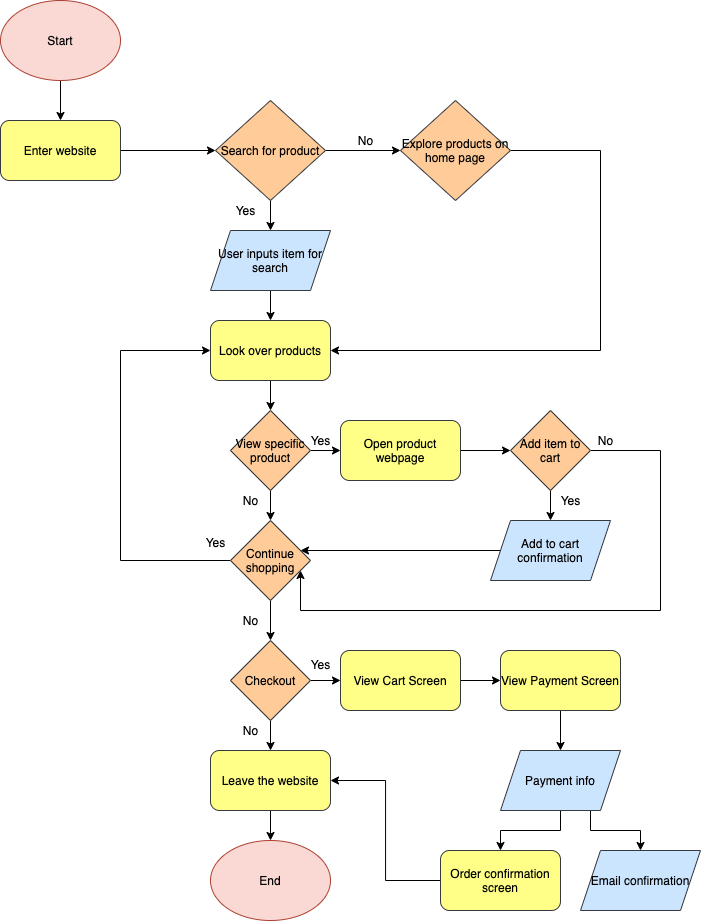

The diagram above was exported from draw.io. Its source (the exported page's mxGraphModel, read from the mxfile embedded in the PNG):
<mxGraphModel dx="1076" dy="700" grid="1" gridSize="10" guides="1" tooltips="1" connect="1" arrows="1" fold="1" page="1" pageScale="1" pageWidth="850" pageHeight="1100" math="0" shadow="0">
  <root>
    <mxCell id="0" />
    <mxCell id="1" parent="0" />
    <mxCell id="4" style="edgeStyle=orthogonalEdgeStyle;rounded=0;orthogonalLoop=1;jettySize=auto;html=1;strokeColor=#000000;fontColor=#000000;" edge="1" parent="1" source="2" target="3">
      <mxGeometry relative="1" as="geometry" />
    </mxCell>
    <mxCell id="2" value="Start" style="ellipse;whiteSpace=wrap;html=1;strokeColor=#ae4132;fillColor=#fad9d5;fontColor=#000000;" vertex="1" parent="1">
      <mxGeometry x="60" y="50" width="120" height="80" as="geometry" />
    </mxCell>
    <mxCell id="9" style="edgeStyle=orthogonalEdgeStyle;rounded=0;orthogonalLoop=1;jettySize=auto;html=1;strokeColor=#000000;fontColor=#000000;" edge="1" parent="1" source="3" target="8">
      <mxGeometry relative="1" as="geometry" />
    </mxCell>
    <mxCell id="3" value="Enter website" style="rounded=1;whiteSpace=wrap;html=1;strokeColor=#36393d;fillColor=#ffff88;fontColor=#000000;" vertex="1" parent="1">
      <mxGeometry x="60" y="170" width="120" height="60" as="geometry" />
    </mxCell>
    <mxCell id="18" style="edgeStyle=orthogonalEdgeStyle;rounded=0;orthogonalLoop=1;jettySize=auto;html=1;entryX=1;entryY=0.5;entryDx=0;entryDy=0;strokeColor=#000000;fontColor=#000000;" edge="1" parent="1" source="6" target="15">
      <mxGeometry relative="1" as="geometry">
        <Array as="points">
          <mxPoint x="660" y="200" />
          <mxPoint x="660" y="400" />
        </Array>
      </mxGeometry>
    </mxCell>
    <mxCell id="6" value="Explore products on home page" style="rhombus;whiteSpace=wrap;html=1;strokeColor=#36393d;fillColor=#ffcc99;fontColor=#000000;" vertex="1" parent="1">
      <mxGeometry x="460" y="150" width="110" height="100" as="geometry" />
    </mxCell>
    <mxCell id="10" style="edgeStyle=orthogonalEdgeStyle;rounded=0;orthogonalLoop=1;jettySize=auto;html=1;exitX=1;exitY=0.5;exitDx=0;exitDy=0;strokeColor=#000000;fontColor=#000000;" edge="1" parent="1" source="8" target="6">
      <mxGeometry relative="1" as="geometry" />
    </mxCell>
    <mxCell id="13" style="edgeStyle=orthogonalEdgeStyle;rounded=0;orthogonalLoop=1;jettySize=auto;html=1;exitX=0.5;exitY=1;exitDx=0;exitDy=0;strokeColor=#000000;fontColor=#000000;" edge="1" parent="1" source="8" target="12">
      <mxGeometry relative="1" as="geometry" />
    </mxCell>
    <mxCell id="8" value="Search for product" style="rhombus;whiteSpace=wrap;html=1;strokeColor=#36393d;fillColor=#ffcc99;fontColor=#000000;" vertex="1" parent="1">
      <mxGeometry x="275" y="150" width="110" height="100" as="geometry" />
    </mxCell>
    <mxCell id="11" value="No" style="text;html=1;align=center;verticalAlign=middle;resizable=0;points=[];autosize=1;fontColor=#000000;" vertex="1" parent="1">
      <mxGeometry x="410" y="180" width="30" height="20" as="geometry" />
    </mxCell>
    <mxCell id="17" style="edgeStyle=orthogonalEdgeStyle;rounded=0;orthogonalLoop=1;jettySize=auto;html=1;strokeColor=#000000;fontColor=#000000;" edge="1" parent="1" source="12" target="15">
      <mxGeometry relative="1" as="geometry" />
    </mxCell>
    <mxCell id="12" value="User inputs item for search" style="shape=parallelogram;perimeter=parallelogramPerimeter;whiteSpace=wrap;html=1;fixedSize=1;strokeColor=#36393d;fillColor=#cce5ff;fontColor=#000000;" vertex="1" parent="1">
      <mxGeometry x="270" y="280" width="120" height="60" as="geometry" />
    </mxCell>
    <mxCell id="14" value="Yes" style="text;html=1;align=center;verticalAlign=middle;resizable=0;points=[];autosize=1;fontColor=#000000;" vertex="1" parent="1">
      <mxGeometry x="285" y="250" width="40" height="20" as="geometry" />
    </mxCell>
    <mxCell id="23" style="edgeStyle=orthogonalEdgeStyle;rounded=0;orthogonalLoop=1;jettySize=auto;html=1;exitX=0.5;exitY=1;exitDx=0;exitDy=0;strokeColor=#000000;fontColor=#000000;" edge="1" parent="1" source="15" target="22">
      <mxGeometry relative="1" as="geometry" />
    </mxCell>
    <mxCell id="15" value="Look over products" style="rounded=1;whiteSpace=wrap;html=1;strokeColor=#36393d;fillColor=#ffff88;fontColor=#000000;" vertex="1" parent="1">
      <mxGeometry x="270" y="370" width="120" height="60" as="geometry" />
    </mxCell>
    <mxCell id="28" style="edgeStyle=orthogonalEdgeStyle;rounded=0;orthogonalLoop=1;jettySize=auto;html=1;strokeColor=#000000;fontColor=#000000;" edge="1" parent="1" source="22" target="26">
      <mxGeometry relative="1" as="geometry" />
    </mxCell>
    <mxCell id="35" style="edgeStyle=orthogonalEdgeStyle;rounded=0;orthogonalLoop=1;jettySize=auto;html=1;strokeColor=#000000;fontColor=#000000;" edge="1" parent="1" source="22" target="34">
      <mxGeometry relative="1" as="geometry" />
    </mxCell>
    <mxCell id="22" value="View specific product" style="rhombus;whiteSpace=wrap;html=1;strokeColor=#36393d;fillColor=#ffcc99;fontColor=#000000;" vertex="1" parent="1">
      <mxGeometry x="290" y="460" width="80" height="80" as="geometry" />
    </mxCell>
    <mxCell id="31" style="edgeStyle=orthogonalEdgeStyle;rounded=0;orthogonalLoop=1;jettySize=auto;html=1;strokeColor=#000000;fontColor=#000000;" edge="1" parent="1" source="24" target="25">
      <mxGeometry relative="1" as="geometry" />
    </mxCell>
    <mxCell id="45" style="edgeStyle=orthogonalEdgeStyle;rounded=0;orthogonalLoop=1;jettySize=auto;html=1;strokeColor=#000000;fontColor=#000000;" edge="1" parent="1" source="24" target="34">
      <mxGeometry relative="1" as="geometry">
        <Array as="points">
          <mxPoint x="720" y="500" />
          <mxPoint x="720" y="660" />
          <mxPoint x="360" y="660" />
        </Array>
      </mxGeometry>
    </mxCell>
    <mxCell id="24" value="Add item to cart" style="rhombus;whiteSpace=wrap;html=1;strokeColor=#36393d;fillColor=#ffcc99;fontColor=#000000;" vertex="1" parent="1">
      <mxGeometry x="570" y="460" width="80" height="80" as="geometry" />
    </mxCell>
    <mxCell id="39" style="edgeStyle=orthogonalEdgeStyle;rounded=0;orthogonalLoop=1;jettySize=auto;html=1;entryX=0.875;entryY=0.375;entryDx=0;entryDy=0;entryPerimeter=0;strokeColor=#000000;fontColor=#000000;" edge="1" parent="1" source="25" target="34">
      <mxGeometry relative="1" as="geometry">
        <Array as="points">
          <mxPoint x="620" y="600" />
        </Array>
      </mxGeometry>
    </mxCell>
    <mxCell id="25" value="Add to cart confirmation" style="shape=parallelogram;perimeter=parallelogramPerimeter;whiteSpace=wrap;html=1;fixedSize=1;strokeColor=#36393d;fillColor=#cce5ff;fontColor=#000000;" vertex="1" parent="1">
      <mxGeometry x="550" y="570" width="120" height="60" as="geometry" />
    </mxCell>
    <mxCell id="29" style="edgeStyle=orthogonalEdgeStyle;rounded=0;orthogonalLoop=1;jettySize=auto;html=1;strokeColor=#000000;fontColor=#000000;" edge="1" parent="1" source="26" target="24">
      <mxGeometry relative="1" as="geometry" />
    </mxCell>
    <mxCell id="26" value="Open product webpage" style="rounded=1;whiteSpace=wrap;html=1;strokeColor=#36393d;fillColor=#ffff88;fontColor=#000000;" vertex="1" parent="1">
      <mxGeometry x="400" y="470" width="120" height="60" as="geometry" />
    </mxCell>
    <mxCell id="49" style="edgeStyle=orthogonalEdgeStyle;rounded=0;orthogonalLoop=1;jettySize=auto;html=1;strokeColor=#000000;fontColor=#000000;" edge="1" parent="1" source="34" target="15">
      <mxGeometry relative="1" as="geometry">
        <mxPoint x="250" y="390" as="targetPoint" />
        <Array as="points">
          <mxPoint x="180" y="610" />
          <mxPoint x="180" y="400" />
        </Array>
      </mxGeometry>
    </mxCell>
    <mxCell id="53" style="edgeStyle=orthogonalEdgeStyle;rounded=0;orthogonalLoop=1;jettySize=auto;html=1;entryX=0.5;entryY=0;entryDx=0;entryDy=0;strokeColor=#000000;fontColor=#000000;" edge="1" parent="1" source="34" target="52">
      <mxGeometry relative="1" as="geometry" />
    </mxCell>
    <mxCell id="34" value="Continue shopping" style="rhombus;whiteSpace=wrap;html=1;strokeColor=#36393d;fillColor=#ffcc99;fontColor=#000000;" vertex="1" parent="1">
      <mxGeometry x="290" y="570" width="80" height="80" as="geometry" />
    </mxCell>
    <mxCell id="38" value="No" style="text;html=1;align=center;verticalAlign=middle;resizable=0;points=[];autosize=1;fontColor=#000000;" vertex="1" parent="1">
      <mxGeometry x="295" y="540" width="30" height="20" as="geometry" />
    </mxCell>
    <mxCell id="41" value="Yes" style="text;html=1;align=center;verticalAlign=middle;resizable=0;points=[];autosize=1;fontColor=#000000;" vertex="1" parent="1">
      <mxGeometry x="360" y="480" width="40" height="20" as="geometry" />
    </mxCell>
    <mxCell id="42" value="Yes" style="text;html=1;align=center;verticalAlign=middle;resizable=0;points=[];autosize=1;fontColor=#000000;" vertex="1" parent="1">
      <mxGeometry x="610" y="540" width="40" height="20" as="geometry" />
    </mxCell>
    <mxCell id="48" value="No" style="text;html=1;align=center;verticalAlign=middle;resizable=0;points=[];autosize=1;fontColor=#000000;" vertex="1" parent="1">
      <mxGeometry x="650" y="480" width="30" height="20" as="geometry" />
    </mxCell>
    <mxCell id="61" style="edgeStyle=orthogonalEdgeStyle;rounded=0;orthogonalLoop=1;jettySize=auto;html=1;entryX=0.5;entryY=0;entryDx=0;entryDy=0;strokeColor=#000000;fontColor=#000000;" edge="1" parent="1" source="52" target="57">
      <mxGeometry relative="1" as="geometry" />
    </mxCell>
    <mxCell id="63" style="edgeStyle=orthogonalEdgeStyle;rounded=0;orthogonalLoop=1;jettySize=auto;html=1;exitX=1;exitY=0.5;exitDx=0;exitDy=0;strokeColor=#000000;fontColor=#000000;" edge="1" parent="1" source="52" target="62">
      <mxGeometry relative="1" as="geometry" />
    </mxCell>
    <mxCell id="52" value="Checkout" style="rhombus;whiteSpace=wrap;html=1;strokeColor=#36393d;fillColor=#ffcc99;fontColor=#000000;" vertex="1" parent="1">
      <mxGeometry x="290" y="690" width="80" height="80" as="geometry" />
    </mxCell>
    <mxCell id="54" value="No" style="text;html=1;align=center;verticalAlign=middle;resizable=0;points=[];autosize=1;fontColor=#000000;" vertex="1" parent="1">
      <mxGeometry x="295" y="660" width="30" height="20" as="geometry" />
    </mxCell>
    <mxCell id="75" style="edgeStyle=orthogonalEdgeStyle;rounded=0;orthogonalLoop=1;jettySize=auto;html=1;strokeColor=#000000;fontColor=#000000;" edge="1" parent="1" source="57" target="76">
      <mxGeometry relative="1" as="geometry">
        <mxPoint x="330" y="920" as="targetPoint" />
      </mxGeometry>
    </mxCell>
    <mxCell id="57" value="Leave the website" style="rounded=1;whiteSpace=wrap;html=1;strokeColor=#36393d;fillColor=#ffff88;fontColor=#000000;" vertex="1" parent="1">
      <mxGeometry x="270" y="800" width="120" height="60" as="geometry" />
    </mxCell>
    <mxCell id="59" value="No" style="text;html=1;align=center;verticalAlign=middle;resizable=0;points=[];autosize=1;fontColor=#000000;" vertex="1" parent="1">
      <mxGeometry x="295" y="770" width="30" height="20" as="geometry" />
    </mxCell>
    <mxCell id="66" style="edgeStyle=orthogonalEdgeStyle;rounded=0;orthogonalLoop=1;jettySize=auto;html=1;strokeColor=#000000;fontColor=#000000;" edge="1" parent="1" source="62" target="65">
      <mxGeometry relative="1" as="geometry" />
    </mxCell>
    <mxCell id="62" value="View Cart Screen" style="rounded=1;whiteSpace=wrap;html=1;strokeColor=#36393d;fillColor=#ffff88;fontColor=#000000;" vertex="1" parent="1">
      <mxGeometry x="400" y="700" width="120" height="60" as="geometry" />
    </mxCell>
    <mxCell id="64" value="Yes" style="text;html=1;align=center;verticalAlign=middle;resizable=0;points=[];autosize=1;fontColor=#000000;" vertex="1" parent="1">
      <mxGeometry x="360" y="704" width="40" height="20" as="geometry" />
    </mxCell>
    <mxCell id="68" style="edgeStyle=orthogonalEdgeStyle;rounded=0;orthogonalLoop=1;jettySize=auto;html=1;strokeColor=#000000;fontColor=#000000;" edge="1" parent="1" source="65" target="67">
      <mxGeometry relative="1" as="geometry" />
    </mxCell>
    <mxCell id="65" value="View Payment Screen" style="rounded=1;whiteSpace=wrap;html=1;strokeColor=#36393d;fillColor=#ffff88;fontColor=#000000;" vertex="1" parent="1">
      <mxGeometry x="560" y="700" width="120" height="60" as="geometry" />
    </mxCell>
    <mxCell id="71" style="edgeStyle=orthogonalEdgeStyle;rounded=0;orthogonalLoop=1;jettySize=auto;html=1;strokeColor=#000000;fontColor=#000000;" edge="1" parent="1" source="67" target="70">
      <mxGeometry relative="1" as="geometry" />
    </mxCell>
    <mxCell id="72" style="edgeStyle=orthogonalEdgeStyle;rounded=0;orthogonalLoop=1;jettySize=auto;html=1;exitX=0.75;exitY=1;exitDx=0;exitDy=0;strokeColor=#000000;fontColor=#000000;" edge="1" parent="1" source="67" target="73">
      <mxGeometry relative="1" as="geometry">
        <mxPoint x="650" y="900" as="targetPoint" />
      </mxGeometry>
    </mxCell>
    <mxCell id="67" value="Payment info" style="shape=parallelogram;perimeter=parallelogramPerimeter;whiteSpace=wrap;html=1;fixedSize=1;strokeColor=#36393d;fillColor=#cce5ff;fontColor=#000000;" vertex="1" parent="1">
      <mxGeometry x="560" y="800" width="120" height="60" as="geometry" />
    </mxCell>
    <mxCell id="74" style="edgeStyle=orthogonalEdgeStyle;rounded=0;orthogonalLoop=1;jettySize=auto;html=1;entryX=1;entryY=0.5;entryDx=0;entryDy=0;strokeColor=#000000;fontColor=#000000;" edge="1" parent="1" source="70" target="57">
      <mxGeometry relative="1" as="geometry" />
    </mxCell>
    <mxCell id="70" value="Order confirmation screen" style="rounded=1;whiteSpace=wrap;html=1;strokeColor=#36393d;fillColor=#ffff88;fontColor=#000000;" vertex="1" parent="1">
      <mxGeometry x="500" y="900" width="120" height="60" as="geometry" />
    </mxCell>
    <mxCell id="73" value="Email confirmation" style="shape=parallelogram;perimeter=parallelogramPerimeter;whiteSpace=wrap;html=1;fixedSize=1;strokeColor=#36393d;fillColor=#cce5ff;fontColor=#000000;" vertex="1" parent="1">
      <mxGeometry x="640" y="900" width="120" height="60" as="geometry" />
    </mxCell>
    <mxCell id="76" value="End" style="ellipse;whiteSpace=wrap;html=1;strokeColor=#ae4132;fillColor=#fad9d5;fontColor=#000000;" vertex="1" parent="1">
      <mxGeometry x="270" y="890" width="120" height="80" as="geometry" />
    </mxCell>
    <mxCell id="77" value="Yes" style="text;html=1;align=center;verticalAlign=middle;resizable=0;points=[];autosize=1;fontColor=#000000;" vertex="1" parent="1">
      <mxGeometry x="255" y="582" width="40" height="20" as="geometry" />
    </mxCell>
  </root>
</mxGraphModel>